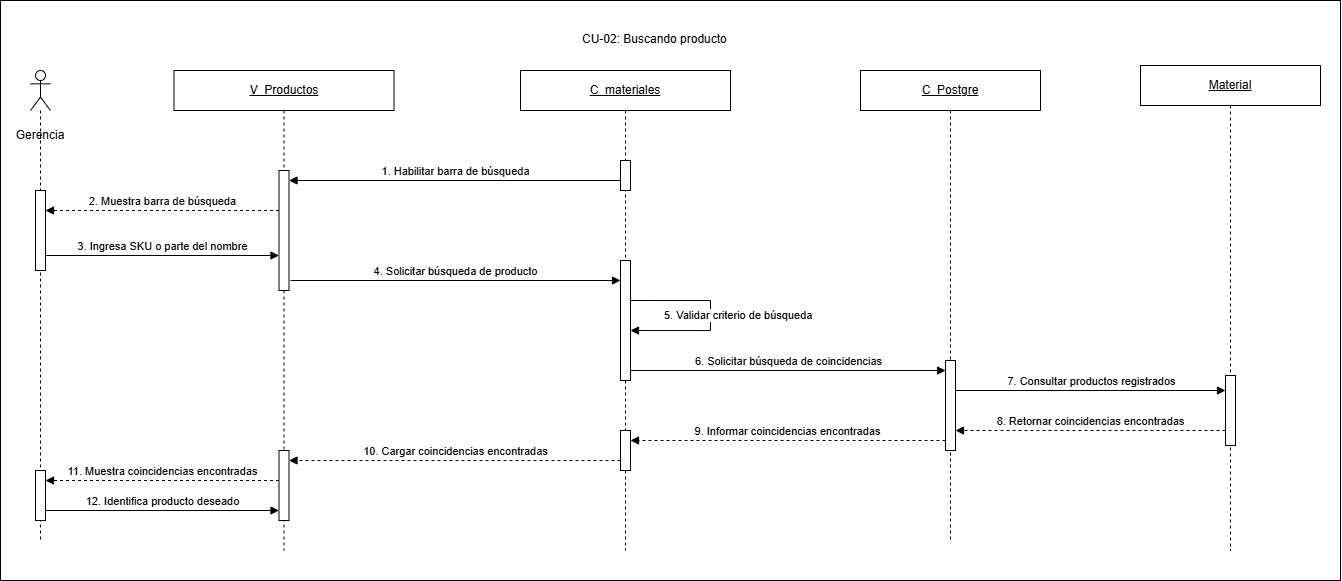

The diagram above was exported from draw.io. Its source (the exported page's mxGraphModel, read from the mxfile embedded in the PNG):
<mxGraphModel dx="1406" dy="833" grid="1" gridSize="10" guides="1" tooltips="1" connect="1" arrows="1" fold="1" page="1" pageScale="1" pageWidth="827" pageHeight="1169" math="0" shadow="0">
  <root>
    <mxCell id="0" />
    <mxCell id="1" parent="0" />
    <mxCell id="dle9K5KFKAqUmxXFIHDq-1" parent="1" style="rounded=0;whiteSpace=wrap;html=1;" value="" vertex="1">
      <mxGeometry height="580" width="1340" x="280" y="330" as="geometry" />
    </mxCell>
    <mxCell id="dle9K5KFKAqUmxXFIHDq-2" parent="1" style="shape=umlLifeline;perimeter=lifelinePerimeter;whiteSpace=wrap;html=1;container=1;dropTarget=0;collapsible=0;recursiveResize=0;outlineConnect=0;portConstraint=eastwest;" value="&lt;u&gt;V_Productos&lt;/u&gt;" vertex="1">
      <mxGeometry height="480" width="220" x="453.5" y="400" as="geometry" />
    </mxCell>
    <mxCell id="dle9K5KFKAqUmxXFIHDq-3" parent="dle9K5KFKAqUmxXFIHDq-2" style="html=1;points=[[0,0,0,0,5],[0,1,0,0,-5],[1,0,0,0,5],[1,1,0,0,-5]];perimeter=orthogonalPerimeter;outlineConnect=0;targetShapes=umlLifeline;portConstraint=eastwest;newEdgeStyle={&quot;curved&quot;:0,&quot;rounded&quot;:0};" value="" vertex="1">
      <mxGeometry height="120" width="10" x="105" y="100" as="geometry" />
    </mxCell>
    <mxCell id="AwRWcd7U2aw6Ounbbalb-3" parent="dle9K5KFKAqUmxXFIHDq-2" style="html=1;points=[[0,0,0,0,5],[0,1,0,0,-5],[1,0,0,0,5],[1,1,0,0,-5]];perimeter=orthogonalPerimeter;outlineConnect=0;targetShapes=umlLifeline;portConstraint=eastwest;newEdgeStyle={&quot;curved&quot;:0,&quot;rounded&quot;:0};" value="" vertex="1">
      <mxGeometry height="70" width="10" x="105" y="380" as="geometry" />
    </mxCell>
    <mxCell id="dle9K5KFKAqUmxXFIHDq-4" parent="1" style="shape=umlLifeline;perimeter=lifelinePerimeter;whiteSpace=wrap;html=1;container=1;dropTarget=0;collapsible=0;recursiveResize=0;outlineConnect=0;portConstraint=eastwest;" value="&lt;u&gt;C_&lt;/u&gt;&lt;u&gt;materiales&lt;/u&gt;" vertex="1">
      <mxGeometry height="480" width="210" x="800" y="400" as="geometry" />
    </mxCell>
    <mxCell id="dle9K5KFKAqUmxXFIHDq-5" parent="dle9K5KFKAqUmxXFIHDq-4" style="html=1;points=[[0,0,0,0,5],[0,1,0,0,-5],[1,0,0,0,5],[1,1,0,0,-5]];perimeter=orthogonalPerimeter;outlineConnect=0;targetShapes=umlLifeline;portConstraint=eastwest;newEdgeStyle={&quot;curved&quot;:0,&quot;rounded&quot;:0};" value="" vertex="1">
      <mxGeometry height="30" width="10" x="100" y="90" as="geometry" />
    </mxCell>
    <mxCell id="AwRWcd7U2aw6Ounbbalb-1" parent="dle9K5KFKAqUmxXFIHDq-4" style="html=1;points=[[0,0,0,0,5],[0,1,0,0,-5],[1,0,0,0,5],[1,1,0,0,-5]];perimeter=orthogonalPerimeter;outlineConnect=0;targetShapes=umlLifeline;portConstraint=eastwest;newEdgeStyle={&quot;curved&quot;:0,&quot;rounded&quot;:0};" value="" vertex="1">
      <mxGeometry height="120" width="10" x="100" y="190" as="geometry" />
    </mxCell>
    <mxCell id="AwRWcd7U2aw6Ounbbalb-2" parent="dle9K5KFKAqUmxXFIHDq-4" style="html=1;points=[[0,0,0,0,5],[0,1,0,0,-5],[1,0,0,0,5],[1,1,0,0,-5]];perimeter=orthogonalPerimeter;outlineConnect=0;targetShapes=umlLifeline;portConstraint=eastwest;newEdgeStyle={&quot;curved&quot;:0,&quot;rounded&quot;:0};" value="" vertex="1">
      <mxGeometry height="40" width="10" x="100" y="360" as="geometry" />
    </mxCell>
    <mxCell id="dle9K5KFKAqUmxXFIHDq-6" parent="1" style="shape=umlLifeline;perimeter=lifelinePerimeter;whiteSpace=wrap;html=1;container=1;dropTarget=0;collapsible=0;recursiveResize=0;outlineConnect=0;portConstraint=eastwest;" value="&lt;u&gt;C_&lt;/u&gt;&lt;u&gt;Postgre&lt;/u&gt;" vertex="1">
      <mxGeometry height="470" width="180" x="1140" y="400" as="geometry" />
    </mxCell>
    <mxCell id="dle9K5KFKAqUmxXFIHDq-7" parent="dle9K5KFKAqUmxXFIHDq-6" style="html=1;points=[[0,0,0,0,5],[0,1,0,0,-5],[1,0,0,0,5],[1,1,0,0,-5]];perimeter=orthogonalPerimeter;outlineConnect=0;targetShapes=umlLifeline;portConstraint=eastwest;newEdgeStyle={&quot;curved&quot;:0,&quot;rounded&quot;:0};" value="" vertex="1">
      <mxGeometry height="90" width="10" x="85" y="290" as="geometry" />
    </mxCell>
    <mxCell id="dle9K5KFKAqUmxXFIHDq-9" parent="1" style="shape=umlLifeline;perimeter=lifelinePerimeter;whiteSpace=wrap;html=1;container=1;dropTarget=0;collapsible=0;recursiveResize=0;outlineConnect=0;portConstraint=eastwest;participant=umlActor;" value="" vertex="1">
      <mxGeometry height="470" width="20" x="310" y="400" as="geometry" />
    </mxCell>
    <mxCell id="dle9K5KFKAqUmxXFIHDq-10" parent="dle9K5KFKAqUmxXFIHDq-9" style="html=1;points=[[0,0,0,0,5],[0,1,0,0,-5],[1,0,0,0,5],[1,1,0,0,-5]];perimeter=orthogonalPerimeter;outlineConnect=0;targetShapes=umlLifeline;portConstraint=eastwest;newEdgeStyle={&quot;curved&quot;:0,&quot;rounded&quot;:0};" value="" vertex="1">
      <mxGeometry height="80" width="10" x="5" y="120" as="geometry" />
    </mxCell>
    <mxCell id="AwRWcd7U2aw6Ounbbalb-4" parent="dle9K5KFKAqUmxXFIHDq-9" style="html=1;points=[[0,0,0,0,5],[0,1,0,0,-5],[1,0,0,0,5],[1,1,0,0,-5]];perimeter=orthogonalPerimeter;outlineConnect=0;targetShapes=umlLifeline;portConstraint=eastwest;newEdgeStyle={&quot;curved&quot;:0,&quot;rounded&quot;:0};" value="" vertex="1">
      <mxGeometry height="50" width="10" x="5" y="400" as="geometry" />
    </mxCell>
    <mxCell id="dle9K5KFKAqUmxXFIHDq-11" parent="1" style="text;html=1;whiteSpace=wrap;strokeColor=none;fillColor=none;align=center;verticalAlign=middle;rounded=0;" value="Gerencia" vertex="1">
      <mxGeometry height="30" width="80" x="280" y="450" as="geometry" />
    </mxCell>
    <mxCell id="dle9K5KFKAqUmxXFIHDq-12" parent="1" style="shape=umlLifeline;perimeter=lifelinePerimeter;whiteSpace=wrap;html=1;container=1;dropTarget=0;collapsible=0;recursiveResize=0;outlineConnect=0;portConstraint=eastwest;" value="&lt;u&gt;Material&lt;/u&gt;" vertex="1">
      <mxGeometry height="485" width="180" x="1420" y="395" as="geometry" />
    </mxCell>
    <mxCell id="dle9K5KFKAqUmxXFIHDq-13" parent="dle9K5KFKAqUmxXFIHDq-12" style="html=1;points=[[0,0,0,0,5],[0,1,0,0,-5],[1,0,0,0,5],[1,1,0,0,-5]];perimeter=orthogonalPerimeter;outlineConnect=0;targetShapes=umlLifeline;portConstraint=eastwest;newEdgeStyle={&quot;curved&quot;:0,&quot;rounded&quot;:0};" value="" vertex="1">
      <mxGeometry height="70" width="10" x="85" y="310" as="geometry" />
    </mxCell>
    <mxCell id="dle9K5KFKAqUmxXFIHDq-14" edge="1" parent="1" style="html=1;verticalAlign=bottom;endArrow=block;curved=0;rounded=0;" value="12. Identifica producto deseado">
      <mxGeometry relative="1" x="0.0013" as="geometry">
        <mxPoint as="offset" />
        <mxPoint x="325" y="840" as="sourcePoint" />
        <mxPoint x="558.5" y="840" as="targetPoint" />
      </mxGeometry>
    </mxCell>
    <mxCell id="dle9K5KFKAqUmxXFIHDq-15" edge="1" parent="1" style="html=1;verticalAlign=bottom;endArrow=block;curved=0;rounded=0;" value="1. Habilitar barra de búsqueda">
      <mxGeometry relative="1" as="geometry">
        <mxPoint as="offset" />
        <mxPoint x="900" y="510" as="sourcePoint" />
        <mxPoint x="568.5" y="510" as="targetPoint" />
      </mxGeometry>
    </mxCell>
    <mxCell id="dle9K5KFKAqUmxXFIHDq-16" edge="1" parent="1" style="html=1;verticalAlign=bottom;endArrow=block;curved=0;rounded=0;dashed=1;" value="2. Muestra barra de búsqueda">
      <mxGeometry relative="1" as="geometry">
        <mxPoint as="offset" />
        <mxPoint x="558.5" y="540" as="sourcePoint" />
        <mxPoint x="325" y="540" as="targetPoint" />
      </mxGeometry>
    </mxCell>
    <mxCell id="dle9K5KFKAqUmxXFIHDq-17" edge="1" parent="1" style="html=1;verticalAlign=bottom;endArrow=block;curved=0;rounded=0;" value="3. Ingresa SKU o parte del nombre">
      <mxGeometry relative="1" as="geometry">
        <mxPoint as="offset" />
        <mxPoint x="325" y="585" as="sourcePoint" />
        <mxPoint x="558.5" y="585" as="targetPoint" />
      </mxGeometry>
    </mxCell>
    <mxCell id="dle9K5KFKAqUmxXFIHDq-18" edge="1" parent="1" style="html=1;verticalAlign=bottom;endArrow=block;curved=0;rounded=0;" value="4. Solicitar búsqueda de producto">
      <mxGeometry relative="1" as="geometry">
        <mxPoint as="offset" />
        <mxPoint x="570" y="610" as="sourcePoint" />
        <mxPoint x="900" y="610" as="targetPoint" />
      </mxGeometry>
    </mxCell>
    <mxCell id="dle9K5KFKAqUmxXFIHDq-19" edge="1" parent="1" style="html=1;align=left;spacingLeft=2;endArrow=block;rounded=0;edgeStyle=orthogonalEdgeStyle;curved=0;" value="5. Validar criterio de búsqueda">
      <mxGeometry relative="1" x="0.6842" y="-15" as="geometry">
        <mxPoint as="offset" />
        <Array as="points">
          <mxPoint x="990" y="630" />
          <mxPoint x="990" y="660" />
        </Array>
        <mxPoint x="910" y="630" as="sourcePoint" />
        <mxPoint x="910" y="660" as="targetPoint" />
      </mxGeometry>
    </mxCell>
    <mxCell id="dle9K5KFKAqUmxXFIHDq-20" edge="1" parent="1" style="html=1;verticalAlign=bottom;endArrow=block;curved=0;rounded=0;" value="6. Solicitar búsqueda de coincidencias">
      <mxGeometry relative="1" as="geometry">
        <mxPoint as="offset" />
        <mxPoint x="909.9985714285714" y="700" as="sourcePoint" />
        <mxPoint x="1225.07" y="700" as="targetPoint" />
      </mxGeometry>
    </mxCell>
    <mxCell id="dle9K5KFKAqUmxXFIHDq-21" edge="1" parent="1" style="html=1;verticalAlign=bottom;endArrow=block;curved=0;rounded=0;" value="7. Consultar productos registrados">
      <mxGeometry relative="1" x="0.0057" as="geometry">
        <mxPoint as="offset" />
        <mxPoint x="1235" y="720" as="sourcePoint" />
        <mxPoint x="1505" y="720" as="targetPoint" />
      </mxGeometry>
    </mxCell>
    <mxCell id="dle9K5KFKAqUmxXFIHDq-22" edge="1" parent="1" style="html=1;verticalAlign=bottom;endArrow=block;curved=0;rounded=0;dashed=1;" target="dle9K5KFKAqUmxXFIHDq-7" value="8. Retornar coincidencias encontradas">
      <mxGeometry relative="1" as="geometry">
        <mxPoint x="1505" y="760" as="sourcePoint" />
        <mxPoint x="1240" y="760" as="targetPoint" />
      </mxGeometry>
    </mxCell>
    <mxCell id="dle9K5KFKAqUmxXFIHDq-23" edge="1" parent="1" source="dle9K5KFKAqUmxXFIHDq-7" style="html=1;verticalAlign=bottom;endArrow=block;curved=0;rounded=0;dashed=1;" target="AwRWcd7U2aw6Ounbbalb-2" value="&lt;br&gt;9. Informar coincidencias encontradas">
      <mxGeometry relative="1" as="geometry">
        <mxPoint as="offset" />
        <Array as="points">
          <mxPoint x="950" y="770" />
        </Array>
        <mxPoint x="1220" y="800" as="sourcePoint" />
        <mxPoint x="920" y="800" as="targetPoint" />
      </mxGeometry>
    </mxCell>
    <mxCell id="dle9K5KFKAqUmxXFIHDq-24" edge="1" parent="1" style="html=1;verticalAlign=bottom;endArrow=block;curved=0;rounded=0;dashed=1;" target="AwRWcd7U2aw6Ounbbalb-3" value="&lt;br&gt;10. Cargar coincidencias encontradas">
      <mxGeometry relative="1" as="geometry">
        <mxPoint as="offset" />
        <mxPoint x="900" y="790" as="sourcePoint" />
        <mxPoint x="580.0000000000002" y="790.4299999999998" as="targetPoint" />
      </mxGeometry>
    </mxCell>
    <mxCell id="dle9K5KFKAqUmxXFIHDq-25" edge="1" parent="1" source="AwRWcd7U2aw6Ounbbalb-3" style="html=1;verticalAlign=bottom;endArrow=block;curved=0;rounded=0;dashed=1;" target="AwRWcd7U2aw6Ounbbalb-4" value="11. Muestra coincidencias encontradas">
      <mxGeometry relative="1" as="geometry">
        <mxPoint as="offset" />
        <Array as="points">
          <mxPoint x="510" y="810" />
        </Array>
        <mxPoint x="553.5" y="840" as="sourcePoint" />
        <mxPoint x="330" y="810" as="targetPoint" />
      </mxGeometry>
    </mxCell>
    <mxCell id="nuPnkUNgn4JRaP2D0Xp_-1" parent="1" style="text;whiteSpace=wrap;html=1;" value="CU-02: Buscando producto" vertex="1">
      <mxGeometry height="25" width="160" x="860" y="355" as="geometry" />
    </mxCell>
  </root>
</mxGraphModel>